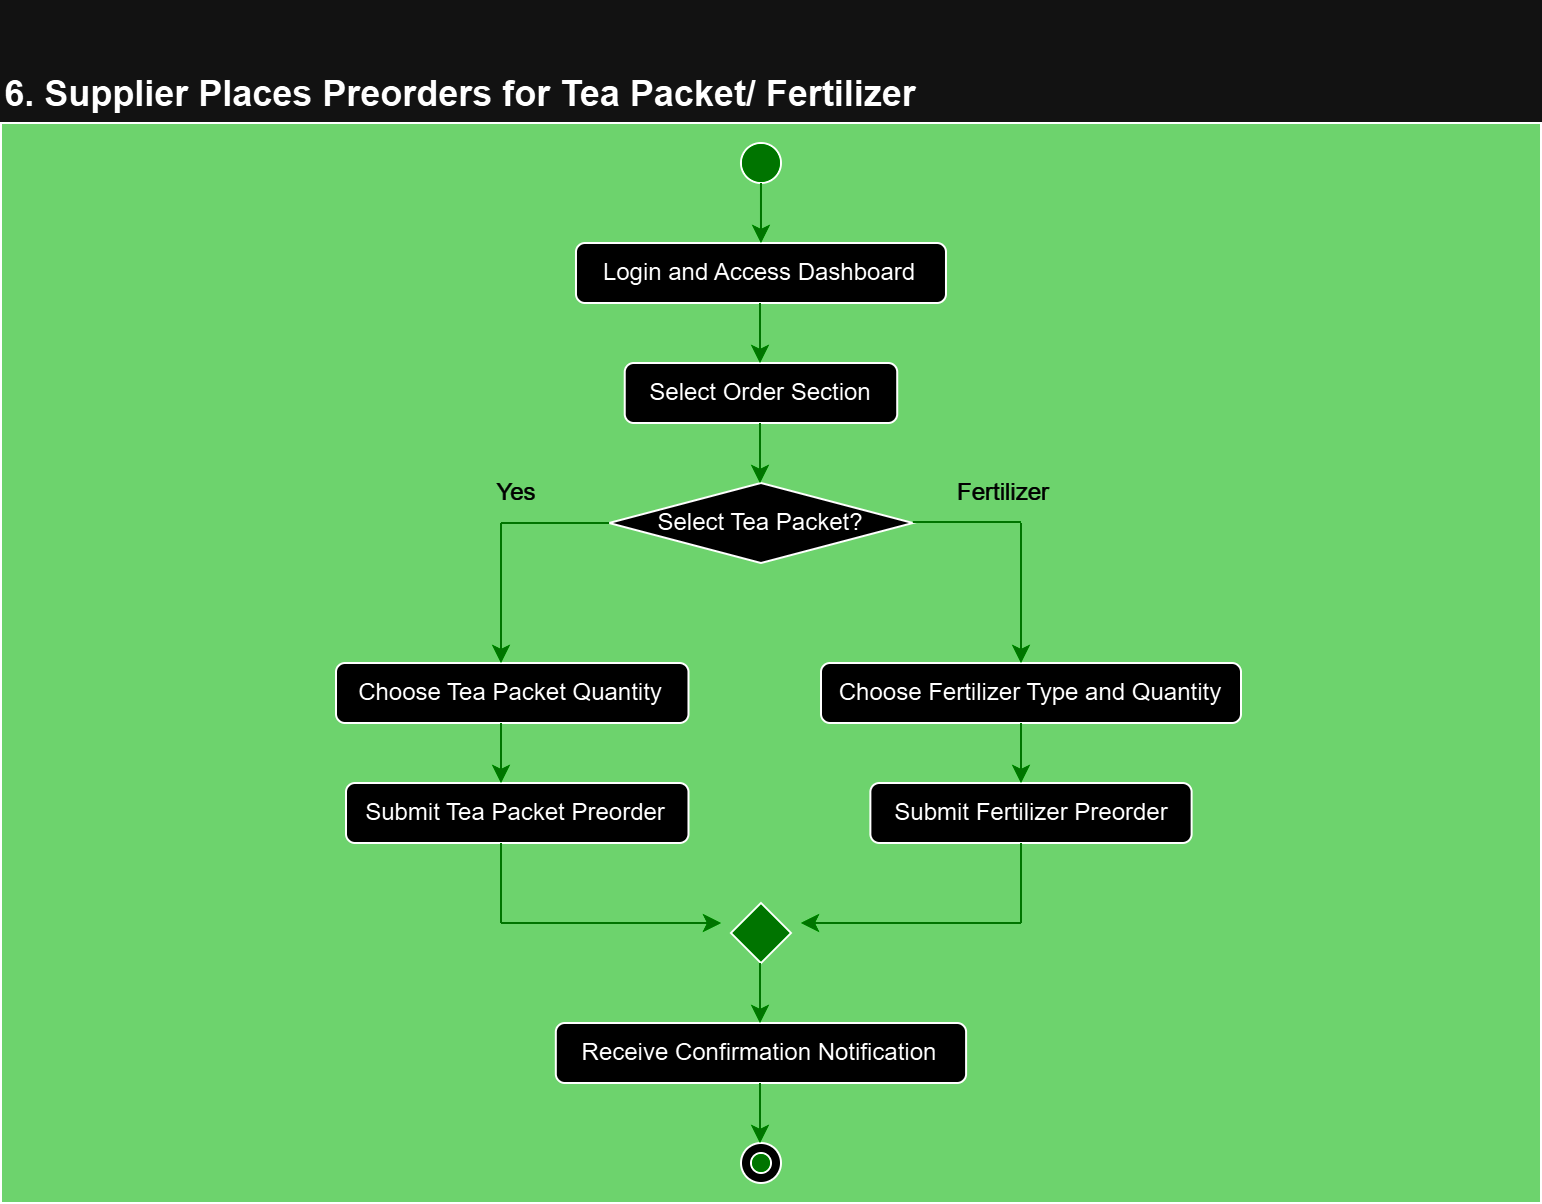

The diagram above was exported from draw.io. Its source (the exported page's mxGraphModel, read from the mxfile embedded in the PNG):
<mxGraphModel dx="880" dy="1568" grid="1" gridSize="10" guides="1" tooltips="1" connect="1" arrows="1" fold="1" page="1" pageScale="1" pageWidth="850" pageHeight="1100" math="0" shadow="0">
  <root>
    <mxCell id="0" />
    <mxCell id="1" parent="0" />
    <mxCell id="DPZcPnm_hHve5pjLluCv-34" value="" style="rounded=0;whiteSpace=wrap;html=1;fillColor=#006600;" vertex="1" parent="1">
      <mxGeometry x="40" y="40" width="770" height="540" as="geometry" />
    </mxCell>
    <mxCell id="DPZcPnm_hHve5pjLluCv-13" value="" style="ellipse;whiteSpace=wrap;html=1;aspect=fixed;" vertex="1" parent="1">
      <mxGeometry x="410" y="550" width="20" height="20" as="geometry" />
    </mxCell>
    <mxCell id="DPZcPnm_hHve5pjLluCv-1" value="" style="ellipse;whiteSpace=wrap;html=1;aspect=fixed;fillColor=#33FF33;strokeColor=#000000;" vertex="1" parent="1">
      <mxGeometry x="409.99" y="50" width="20" height="20" as="geometry" />
    </mxCell>
    <mxCell id="DPZcPnm_hHve5pjLluCv-2" value="&lt;h2&gt;&lt;br&gt;6. Supplier Places Preorders for Tea Packet/ Fertilizer&lt;/h2&gt;" style="text;html=1;align=center;verticalAlign=middle;whiteSpace=wrap;rounded=0;" vertex="1" parent="1">
      <mxGeometry x="40" width="460" height="30" as="geometry" />
    </mxCell>
    <mxCell id="DPZcPnm_hHve5pjLluCv-3" value="Login and Access Dashboard" style="rounded=1;whiteSpace=wrap;html=1;strokeColor=#000000;" vertex="1" parent="1">
      <mxGeometry x="327.49" y="100" width="185" height="30" as="geometry" />
    </mxCell>
    <mxCell id="DPZcPnm_hHve5pjLluCv-4" value="Select Order Section" style="rounded=1;whiteSpace=wrap;html=1;strokeColor=#000000;" vertex="1" parent="1">
      <mxGeometry x="351.87" y="160" width="136.24" height="30" as="geometry" />
    </mxCell>
    <mxCell id="DPZcPnm_hHve5pjLluCv-5" value="Select Tea Packet?" style="rhombus;whiteSpace=wrap;html=1;" vertex="1" parent="1">
      <mxGeometry x="344.05" y="220" width="151.87" height="40" as="geometry" />
    </mxCell>
    <mxCell id="DPZcPnm_hHve5pjLluCv-6" value="Choose Tea Packet Quantity" style="rounded=1;whiteSpace=wrap;html=1;strokeColor=#000000;" vertex="1" parent="1">
      <mxGeometry x="207.5" y="310" width="176.24" height="30" as="geometry" />
    </mxCell>
    <mxCell id="DPZcPnm_hHve5pjLluCv-7" value="Choose Fertilizer Type and Quantity" style="rounded=1;whiteSpace=wrap;html=1;strokeColor=#000000;" vertex="1" parent="1">
      <mxGeometry x="450" y="310" width="210" height="30" as="geometry" />
    </mxCell>
    <mxCell id="DPZcPnm_hHve5pjLluCv-8" value="Submit Tea Packet Preorder" style="rounded=1;whiteSpace=wrap;html=1;strokeColor=#000000;" vertex="1" parent="1">
      <mxGeometry x="212.5" y="370" width="171.24" height="30" as="geometry" />
    </mxCell>
    <mxCell id="DPZcPnm_hHve5pjLluCv-9" value="Submit Fertilizer Preorder" style="rounded=1;whiteSpace=wrap;html=1;strokeColor=#000000;" vertex="1" parent="1">
      <mxGeometry x="474.69" y="370" width="160.62" height="30" as="geometry" />
    </mxCell>
    <mxCell id="DPZcPnm_hHve5pjLluCv-10" value="" style="rhombus;whiteSpace=wrap;html=1;fillColor=#33FF33;strokeColor=#000000;" vertex="1" parent="1">
      <mxGeometry x="404.99" y="430" width="30" height="30" as="geometry" />
    </mxCell>
    <mxCell id="DPZcPnm_hHve5pjLluCv-11" value="Receive Confirmation Notification" style="rounded=1;whiteSpace=wrap;html=1;strokeColor=#000000;" vertex="1" parent="1">
      <mxGeometry x="317.41" y="490" width="205.14" height="30" as="geometry" />
    </mxCell>
    <mxCell id="DPZcPnm_hHve5pjLluCv-12" value="" style="ellipse;whiteSpace=wrap;html=1;aspect=fixed;fillColor=#33FF33;" vertex="1" parent="1">
      <mxGeometry x="415" y="555" width="10" height="10" as="geometry" />
    </mxCell>
    <mxCell id="DPZcPnm_hHve5pjLluCv-14" value="" style="endArrow=classic;html=1;rounded=0;exitX=0.5;exitY=1;exitDx=0;exitDy=0;strokeColor=#33FF33;" edge="1" parent="1" source="DPZcPnm_hHve5pjLluCv-1" target="DPZcPnm_hHve5pjLluCv-3">
      <mxGeometry width="50" height="50" relative="1" as="geometry">
        <mxPoint x="400" y="180" as="sourcePoint" />
        <mxPoint x="450" y="130" as="targetPoint" />
      </mxGeometry>
    </mxCell>
    <mxCell id="DPZcPnm_hHve5pjLluCv-16" value="" style="endArrow=classic;html=1;rounded=0;exitX=0.5;exitY=1;exitDx=0;exitDy=0;strokeColor=#33FF33;" edge="1" parent="1">
      <mxGeometry width="50" height="50" relative="1" as="geometry">
        <mxPoint x="419.5" y="130" as="sourcePoint" />
        <mxPoint x="419.5" y="160" as="targetPoint" />
      </mxGeometry>
    </mxCell>
    <mxCell id="DPZcPnm_hHve5pjLluCv-17" value="" style="endArrow=classic;html=1;rounded=0;exitX=0.5;exitY=1;exitDx=0;exitDy=0;strokeColor=#33FF33;" edge="1" parent="1">
      <mxGeometry width="50" height="50" relative="1" as="geometry">
        <mxPoint x="419.5" y="190" as="sourcePoint" />
        <mxPoint x="419.5" y="220" as="targetPoint" />
      </mxGeometry>
    </mxCell>
    <mxCell id="DPZcPnm_hHve5pjLluCv-18" value="" style="endArrow=classic;html=1;rounded=0;strokeColor=#33FF33;" edge="1" parent="1">
      <mxGeometry width="50" height="50" relative="1" as="geometry">
        <mxPoint x="290" y="240" as="sourcePoint" />
        <mxPoint x="290" y="310" as="targetPoint" />
      </mxGeometry>
    </mxCell>
    <mxCell id="DPZcPnm_hHve5pjLluCv-21" value="" style="endArrow=none;html=1;rounded=0;entryX=0;entryY=0.5;entryDx=0;entryDy=0;strokeColor=#33FF33;" edge="1" parent="1" target="DPZcPnm_hHve5pjLluCv-5">
      <mxGeometry width="50" height="50" relative="1" as="geometry">
        <mxPoint x="290" y="240" as="sourcePoint" />
        <mxPoint x="450" y="130" as="targetPoint" />
      </mxGeometry>
    </mxCell>
    <mxCell id="DPZcPnm_hHve5pjLluCv-22" value="" style="endArrow=none;html=1;rounded=0;entryX=0;entryY=0.5;entryDx=0;entryDy=0;strokeColor=#33FF33;" edge="1" parent="1">
      <mxGeometry width="50" height="50" relative="1" as="geometry">
        <mxPoint x="495.91999999999996" y="239.5" as="sourcePoint" />
        <mxPoint x="549.92" y="239.5" as="targetPoint" />
      </mxGeometry>
    </mxCell>
    <mxCell id="DPZcPnm_hHve5pjLluCv-23" value="" style="endArrow=classic;html=1;rounded=0;strokeColor=#33FF33;" edge="1" parent="1">
      <mxGeometry width="50" height="50" relative="1" as="geometry">
        <mxPoint x="550" y="240" as="sourcePoint" />
        <mxPoint x="550" y="310" as="targetPoint" />
      </mxGeometry>
    </mxCell>
    <mxCell id="DPZcPnm_hHve5pjLluCv-24" value="" style="endArrow=classic;html=1;rounded=0;exitX=0.5;exitY=1;exitDx=0;exitDy=0;strokeColor=#33FF33;" edge="1" parent="1">
      <mxGeometry width="50" height="50" relative="1" as="geometry">
        <mxPoint x="290" y="340" as="sourcePoint" />
        <mxPoint x="290" y="370" as="targetPoint" />
      </mxGeometry>
    </mxCell>
    <mxCell id="DPZcPnm_hHve5pjLluCv-25" value="" style="endArrow=classic;html=1;rounded=0;exitX=0.5;exitY=1;exitDx=0;exitDy=0;strokeColor=#33FF33;" edge="1" parent="1">
      <mxGeometry width="50" height="50" relative="1" as="geometry">
        <mxPoint x="550" y="340" as="sourcePoint" />
        <mxPoint x="550" y="370" as="targetPoint" />
      </mxGeometry>
    </mxCell>
    <mxCell id="DPZcPnm_hHve5pjLluCv-26" value="" style="endArrow=classic;html=1;rounded=0;exitX=0.5;exitY=1;exitDx=0;exitDy=0;strokeColor=#33FF33;" edge="1" parent="1">
      <mxGeometry width="50" height="50" relative="1" as="geometry">
        <mxPoint x="419.5" y="460" as="sourcePoint" />
        <mxPoint x="419.5" y="490" as="targetPoint" />
      </mxGeometry>
    </mxCell>
    <mxCell id="DPZcPnm_hHve5pjLluCv-29" value="" style="endArrow=none;html=1;rounded=0;strokeColor=#33FF33;" edge="1" parent="1">
      <mxGeometry width="50" height="50" relative="1" as="geometry">
        <mxPoint x="290" y="440" as="sourcePoint" />
        <mxPoint x="290" y="400" as="targetPoint" />
      </mxGeometry>
    </mxCell>
    <mxCell id="DPZcPnm_hHve5pjLluCv-30" value="" style="endArrow=none;html=1;rounded=0;entryX=0.447;entryY=1.033;entryDx=0;entryDy=0;entryPerimeter=0;strokeColor=#33FF33;" edge="1" parent="1">
      <mxGeometry width="50" height="50" relative="1" as="geometry">
        <mxPoint x="550" y="440" as="sourcePoint" />
        <mxPoint x="550" y="400" as="targetPoint" />
      </mxGeometry>
    </mxCell>
    <mxCell id="DPZcPnm_hHve5pjLluCv-31" value="" style="endArrow=classic;html=1;rounded=0;strokeColor=#33FF33;" edge="1" parent="1">
      <mxGeometry width="50" height="50" relative="1" as="geometry">
        <mxPoint x="290" y="440" as="sourcePoint" />
        <mxPoint x="400" y="440" as="targetPoint" />
      </mxGeometry>
    </mxCell>
    <mxCell id="DPZcPnm_hHve5pjLluCv-32" value="" style="endArrow=classic;html=1;rounded=0;strokeColor=#33FF33;" edge="1" parent="1">
      <mxGeometry width="50" height="50" relative="1" as="geometry">
        <mxPoint x="550" y="440" as="sourcePoint" />
        <mxPoint x="440" y="440" as="targetPoint" />
      </mxGeometry>
    </mxCell>
    <mxCell id="DPZcPnm_hHve5pjLluCv-33" value="" style="endArrow=classic;html=1;rounded=0;exitX=0.5;exitY=1;exitDx=0;exitDy=0;strokeColor=#33FF33;" edge="1" parent="1">
      <mxGeometry width="50" height="50" relative="1" as="geometry">
        <mxPoint x="419.5" y="520" as="sourcePoint" />
        <mxPoint x="419.5" y="550" as="targetPoint" />
      </mxGeometry>
    </mxCell>
    <mxCell id="DPZcPnm_hHve5pjLluCv-35" value="&lt;font color=&quot;#ffffff&quot;&gt;Yes&lt;/font&gt;" style="text;html=1;align=center;verticalAlign=middle;whiteSpace=wrap;rounded=0;" vertex="1" parent="1">
      <mxGeometry x="283.12" y="210" width="30" height="30" as="geometry" />
    </mxCell>
    <mxCell id="DPZcPnm_hHve5pjLluCv-36" value="&lt;font color=&quot;#ffffff&quot;&gt;Fertilizer&lt;/font&gt;" style="text;html=1;align=center;verticalAlign=middle;whiteSpace=wrap;rounded=0;" vertex="1" parent="1">
      <mxGeometry x="522.55" y="210" width="37.45" height="30" as="geometry" />
    </mxCell>
  </root>
</mxGraphModel>